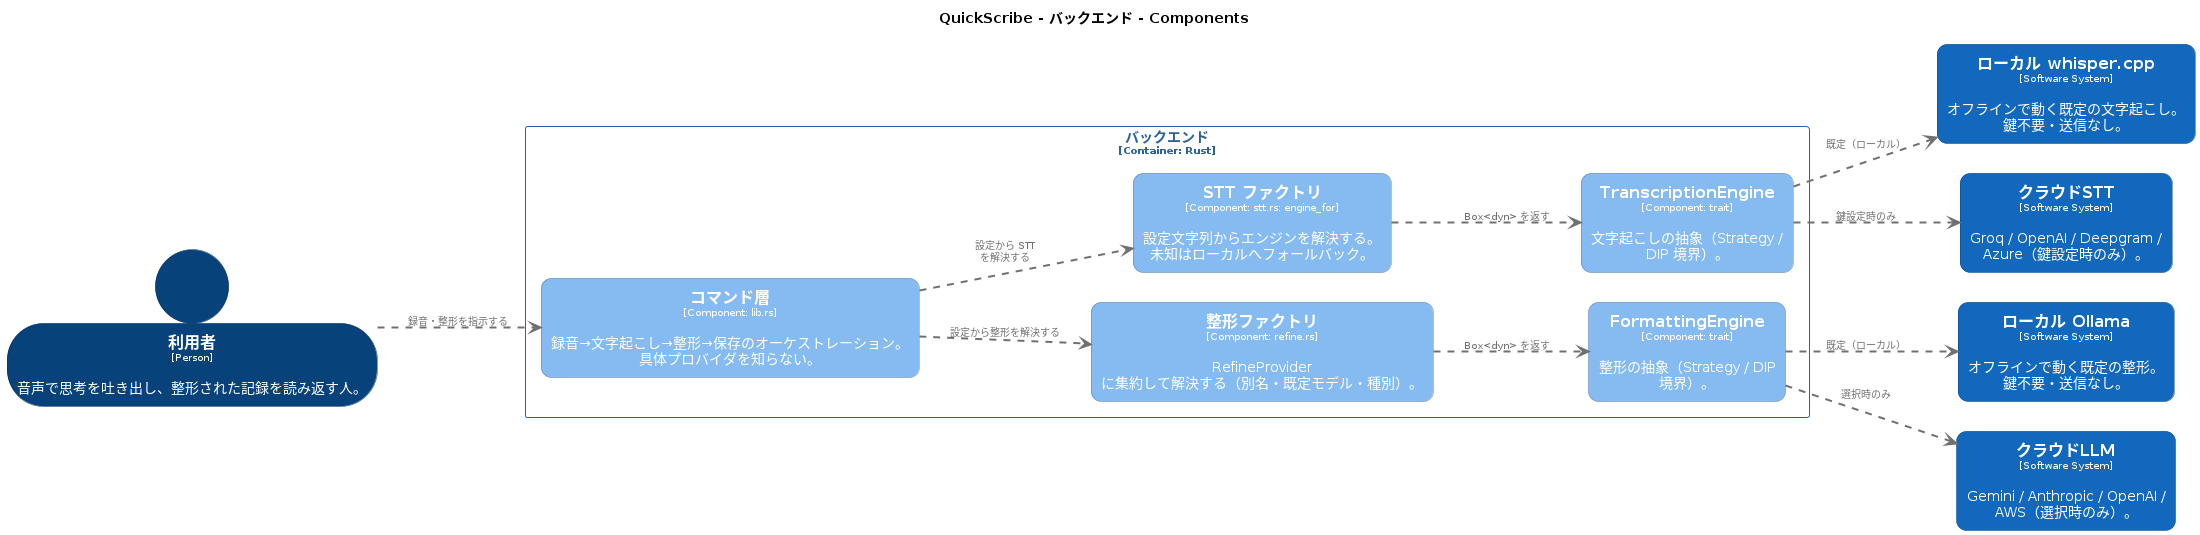

The diagram above was rendered by PlantUML. Its source (embedded in the PNG):
@startuml
set separator none
title QuickScribe - バックエンド - Components

left to right direction
skinparam ranksep 60
skinparam nodesep 30

skinparam {
  arrowFontSize 10
  defaultTextAlignment center
  wrapWidth 200
  maxMessageSize 100
}

hide stereotype

skinparam rectangle<<QuickScribe.バックエンド.FormattingEngine>> {
  BackgroundColor #85bbf0
  FontColor #ffffff
  BorderColor #5d82a8
  roundCorner 20
  shadowing false
}
skinparam rectangle<<QuickScribe.バックエンド.STTファクトリ>> {
  BackgroundColor #85bbf0
  FontColor #ffffff
  BorderColor #5d82a8
  roundCorner 20
  shadowing false
}
skinparam rectangle<<QuickScribe.バックエンド.TranscriptionEngine>> {
  BackgroundColor #85bbf0
  FontColor #ffffff
  BorderColor #5d82a8
  roundCorner 20
  shadowing false
}
skinparam rectangle<<クラウドLLM>> {
  BackgroundColor #1168bd
  FontColor #ffffff
  BorderColor #0b4884
  roundCorner 20
  shadowing false
}
skinparam rectangle<<クラウドSTT>> {
  BackgroundColor #1168bd
  FontColor #ffffff
  BorderColor #0b4884
  roundCorner 20
  shadowing false
}
skinparam rectangle<<QuickScribe.バックエンド.コマンド層>> {
  BackgroundColor #85bbf0
  FontColor #ffffff
  BorderColor #5d82a8
  roundCorner 20
  shadowing false
}
skinparam rectangle<<ローカルOllama>> {
  BackgroundColor #1168bd
  FontColor #ffffff
  BorderColor #0b4884
  roundCorner 20
  shadowing false
}
skinparam rectangle<<ローカルwhispercpp>> {
  BackgroundColor #1168bd
  FontColor #ffffff
  BorderColor #0b4884
  roundCorner 20
  shadowing false
}
skinparam person<<利用者>> {
  BackgroundColor #08427b
  FontColor #ffffff
  BorderColor #052e56
  shadowing false
}
skinparam rectangle<<QuickScribe.バックエンド.整形ファクトリ>> {
  BackgroundColor #85bbf0
  FontColor #ffffff
  BorderColor #5d82a8
  roundCorner 20
  shadowing false
}
skinparam rectangle<<QuickScribe.バックエンド>> {
  BorderColor #2e6295
  FontColor #2e6295
  shadowing false
}

person "==利用者\n<size:10>[Person]</size>\n\n音声で思考を吐き出し、整形された記録を読み返す人。" <<利用者>> as 利用者
rectangle "==ローカル whisper.cpp\n<size:10>[Software System]</size>\n\nオフラインで動く既定の文字起こし。鍵不要・送信なし。" <<ローカルwhispercpp>> as ローカルwhispercpp
rectangle "==クラウドSTT\n<size:10>[Software System]</size>\n\nGroq / OpenAI / Deepgram / Azure（鍵設定時のみ）。" <<クラウドSTT>> as クラウドSTT
rectangle "==ローカル Ollama\n<size:10>[Software System]</size>\n\nオフラインで動く既定の整形。鍵不要・送信なし。" <<ローカルOllama>> as ローカルOllama
rectangle "==クラウドLLM\n<size:10>[Software System]</size>\n\nGemini / Anthropic / OpenAI / AWS（選択時のみ）。" <<クラウドLLM>> as クラウドLLM

rectangle "バックエンド\n<size:10>[Container: Rust]</size>" <<QuickScribe.バックエンド>> {
  rectangle "==TranscriptionEngine\n<size:10>[Component: trait]</size>\n\n文字起こしの抽象（Strategy / DIP 境界）。" <<QuickScribe.バックエンド.TranscriptionEngine>> as QuickScribe.バックエンド.TranscriptionEngine
  rectangle "==整形ファクトリ\n<size:10>[Component: refine.rs]</size>\n\nRefineProvider に集約して解決する（別名・既定モデル・種別）。" <<QuickScribe.バックエンド.整形ファクトリ>> as QuickScribe.バックエンド.整形ファクトリ
  rectangle "==FormattingEngine\n<size:10>[Component: trait]</size>\n\n整形の抽象（Strategy / DIP 境界）。" <<QuickScribe.バックエンド.FormattingEngine>> as QuickScribe.バックエンド.FormattingEngine
  rectangle "==コマンド層\n<size:10>[Component: lib.rs]</size>\n\n録音→文字起こし→整形→保存のオーケストレーション。具体プロバイダを知らない。" <<QuickScribe.バックエンド.コマンド層>> as QuickScribe.バックエンド.コマンド層
  rectangle "==STT ファクトリ\n<size:10>[Component: stt.rs: engine_for]</size>\n\n設定文字列からエンジンを解決する。未知はローカルへフォールバック。" <<QuickScribe.バックエンド.STTファクトリ>> as QuickScribe.バックエンド.STTファクトリ
}

利用者 .[#707070,thickness=2].> QuickScribe.バックエンド.コマンド層 : "<color:#707070>録音・整形を指示する"
QuickScribe.バックエンド.コマンド層 .[#707070,thickness=2].> QuickScribe.バックエンド.STTファクトリ : "<color:#707070>設定から STT を解決する"
QuickScribe.バックエンド.コマンド層 .[#707070,thickness=2].> QuickScribe.バックエンド.整形ファクトリ : "<color:#707070>設定から整形を解決する"
QuickScribe.バックエンド.STTファクトリ .[#707070,thickness=2].> QuickScribe.バックエンド.TranscriptionEngine : "<color:#707070>Box<dyn> を返す"
QuickScribe.バックエンド.整形ファクトリ .[#707070,thickness=2].> QuickScribe.バックエンド.FormattingEngine : "<color:#707070>Box<dyn> を返す"
QuickScribe.バックエンド.TranscriptionEngine .[#707070,thickness=2].> ローカルwhispercpp : "<color:#707070>既定（ローカル）"
QuickScribe.バックエンド.TranscriptionEngine .[#707070,thickness=2].> クラウドSTT : "<color:#707070>鍵設定時のみ"
QuickScribe.バックエンド.FormattingEngine .[#707070,thickness=2].> ローカルOllama : "<color:#707070>既定（ローカル）"
QuickScribe.バックエンド.FormattingEngine .[#707070,thickness=2].> クラウドLLM : "<color:#707070>選択時のみ"
@enduml